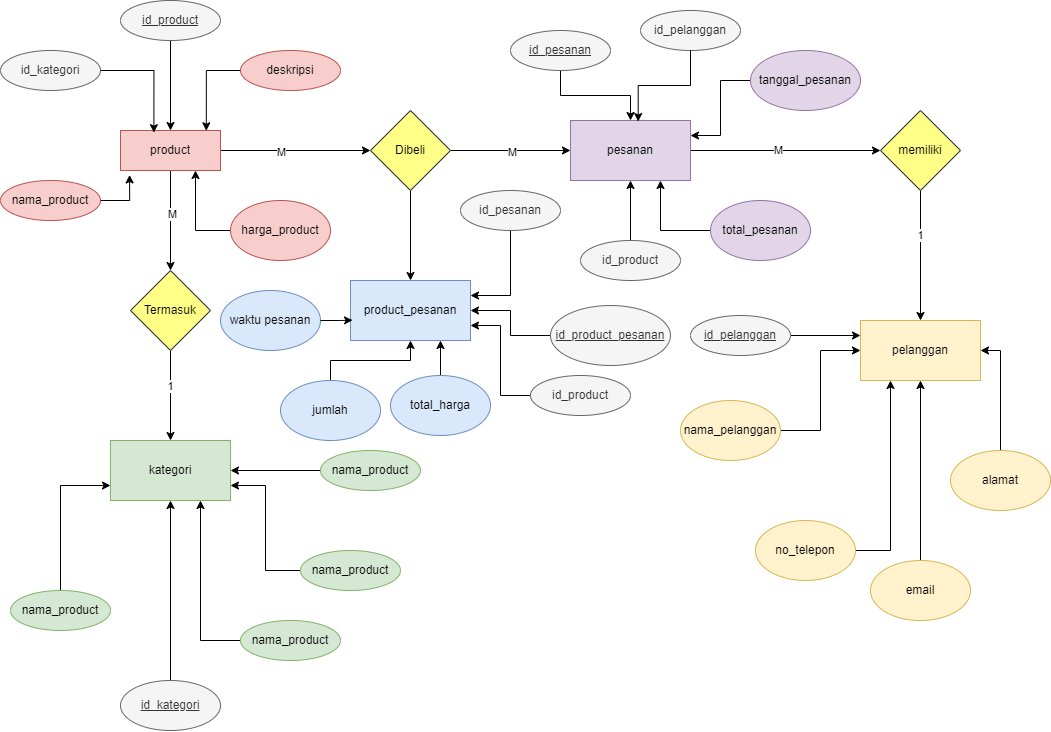

The diagram above was exported from draw.io. Its source (the exported page's mxGraphModel, read from the mxfile embedded in the PNG):
<mxGraphModel dx="1689" dy="830" grid="1" gridSize="10" guides="1" tooltips="1" connect="1" arrows="1" fold="1" page="1" pageScale="1" pageWidth="1100" pageHeight="850" math="0" shadow="0">
  <root>
    <mxCell id="0" />
    <mxCell id="1" parent="0" />
    <mxCell id="Y-AigFBL3pyhYKcH8et9-1" value="id_kategori" style="ellipse;whiteSpace=wrap;html=1;align=center;fillColor=#f5f5f5;fontColor=#333333;strokeColor=#666666;" vertex="1" parent="1">
      <mxGeometry x="10" y="70" width="100" height="40" as="geometry" />
    </mxCell>
    <mxCell id="Y-AigFBL3pyhYKcH8et9-19" value="" style="edgeStyle=orthogonalEdgeStyle;rounded=0;orthogonalLoop=1;jettySize=auto;html=1;" edge="1" parent="1" source="Y-AigFBL3pyhYKcH8et9-2" target="Y-AigFBL3pyhYKcH8et9-18">
      <mxGeometry relative="1" as="geometry" />
    </mxCell>
    <mxCell id="Y-AigFBL3pyhYKcH8et9-20" value="M" style="edgeLabel;html=1;align=center;verticalAlign=middle;resizable=0;points=[];" vertex="1" connectable="0" parent="Y-AigFBL3pyhYKcH8et9-19">
      <mxGeometry x="-0.1452" y="1" relative="1" as="geometry">
        <mxPoint as="offset" />
      </mxGeometry>
    </mxCell>
    <mxCell id="Y-AigFBL3pyhYKcH8et9-47" value="" style="edgeStyle=orthogonalEdgeStyle;rounded=0;orthogonalLoop=1;jettySize=auto;html=1;" edge="1" parent="1" source="Y-AigFBL3pyhYKcH8et9-2" target="Y-AigFBL3pyhYKcH8et9-46">
      <mxGeometry relative="1" as="geometry" />
    </mxCell>
    <mxCell id="Y-AigFBL3pyhYKcH8et9-48" value="M" style="edgeLabel;html=1;align=center;verticalAlign=middle;resizable=0;points=[];" vertex="1" connectable="0" parent="Y-AigFBL3pyhYKcH8et9-47">
      <mxGeometry x="-0.1949" y="-1" relative="1" as="geometry">
        <mxPoint as="offset" />
      </mxGeometry>
    </mxCell>
    <mxCell id="Y-AigFBL3pyhYKcH8et9-2" value="product" style="whiteSpace=wrap;html=1;align=center;fillColor=#f8cecc;strokeColor=#b85450;" vertex="1" parent="1">
      <mxGeometry x="130" y="150" width="100" height="40" as="geometry" />
    </mxCell>
    <mxCell id="Y-AigFBL3pyhYKcH8et9-14" style="edgeStyle=orthogonalEdgeStyle;rounded=0;orthogonalLoop=1;jettySize=auto;html=1;" edge="1" parent="1" source="Y-AigFBL3pyhYKcH8et9-3" target="Y-AigFBL3pyhYKcH8et9-2">
      <mxGeometry relative="1" as="geometry" />
    </mxCell>
    <mxCell id="Y-AigFBL3pyhYKcH8et9-3" value="id_product" style="ellipse;whiteSpace=wrap;html=1;align=center;fontStyle=4;fillColor=#f5f5f5;fontColor=#333333;strokeColor=#666666;" vertex="1" parent="1">
      <mxGeometry x="130" y="20" width="100" height="40" as="geometry" />
    </mxCell>
    <mxCell id="Y-AigFBL3pyhYKcH8et9-4" value="nama_product" style="ellipse;whiteSpace=wrap;html=1;align=center;fillColor=#f8cecc;strokeColor=#b85450;" vertex="1" parent="1">
      <mxGeometry x="10" y="200" width="100" height="40" as="geometry" />
    </mxCell>
    <mxCell id="Y-AigFBL3pyhYKcH8et9-44" style="edgeStyle=orthogonalEdgeStyle;rounded=0;orthogonalLoop=1;jettySize=auto;html=1;entryX=0.75;entryY=1;entryDx=0;entryDy=0;" edge="1" parent="1" source="Y-AigFBL3pyhYKcH8et9-5" target="Y-AigFBL3pyhYKcH8et9-2">
      <mxGeometry relative="1" as="geometry" />
    </mxCell>
    <mxCell id="Y-AigFBL3pyhYKcH8et9-5" value="harga_product" style="ellipse;whiteSpace=wrap;html=1;align=center;fillColor=#f8cecc;strokeColor=#b85450;" vertex="1" parent="1">
      <mxGeometry x="240" y="220" width="100" height="60" as="geometry" />
    </mxCell>
    <mxCell id="Y-AigFBL3pyhYKcH8et9-6" value="deskripsi" style="ellipse;whiteSpace=wrap;html=1;align=center;fillColor=#f8cecc;strokeColor=#b85450;" vertex="1" parent="1">
      <mxGeometry x="250" y="70" width="100" height="40" as="geometry" />
    </mxCell>
    <mxCell id="Y-AigFBL3pyhYKcH8et9-12" style="edgeStyle=orthogonalEdgeStyle;rounded=0;orthogonalLoop=1;jettySize=auto;html=1;entryX=0.858;entryY=0.007;entryDx=0;entryDy=0;entryPerimeter=0;" edge="1" parent="1" source="Y-AigFBL3pyhYKcH8et9-6" target="Y-AigFBL3pyhYKcH8et9-2">
      <mxGeometry relative="1" as="geometry" />
    </mxCell>
    <mxCell id="Y-AigFBL3pyhYKcH8et9-15" style="edgeStyle=orthogonalEdgeStyle;rounded=0;orthogonalLoop=1;jettySize=auto;html=1;entryX=0.334;entryY=0.054;entryDx=0;entryDy=0;entryPerimeter=0;" edge="1" parent="1" source="Y-AigFBL3pyhYKcH8et9-1" target="Y-AigFBL3pyhYKcH8et9-2">
      <mxGeometry relative="1" as="geometry" />
    </mxCell>
    <mxCell id="Y-AigFBL3pyhYKcH8et9-16" style="edgeStyle=orthogonalEdgeStyle;rounded=0;orthogonalLoop=1;jettySize=auto;html=1;entryX=0.091;entryY=1.11;entryDx=0;entryDy=0;entryPerimeter=0;" edge="1" parent="1" source="Y-AigFBL3pyhYKcH8et9-4" target="Y-AigFBL3pyhYKcH8et9-2">
      <mxGeometry relative="1" as="geometry" />
    </mxCell>
    <mxCell id="Y-AigFBL3pyhYKcH8et9-25" value="" style="edgeStyle=orthogonalEdgeStyle;rounded=0;orthogonalLoop=1;jettySize=auto;html=1;" edge="1" parent="1" source="Y-AigFBL3pyhYKcH8et9-18" target="Y-AigFBL3pyhYKcH8et9-24">
      <mxGeometry relative="1" as="geometry" />
    </mxCell>
    <mxCell id="Y-AigFBL3pyhYKcH8et9-27" value="1" style="edgeLabel;html=1;align=center;verticalAlign=middle;resizable=0;points=[];" vertex="1" connectable="0" parent="Y-AigFBL3pyhYKcH8et9-25">
      <mxGeometry x="-0.2132" y="-1" relative="1" as="geometry">
        <mxPoint as="offset" />
      </mxGeometry>
    </mxCell>
    <mxCell id="Y-AigFBL3pyhYKcH8et9-18" value="Termasuk" style="rhombus;whiteSpace=wrap;html=1;fillColor=#ffff88;strokeColor=#36393d;" vertex="1" parent="1">
      <mxGeometry x="140" y="290" width="80" height="80" as="geometry" />
    </mxCell>
    <mxCell id="Y-AigFBL3pyhYKcH8et9-24" value="kategori" style="whiteSpace=wrap;html=1;fillColor=#d5e8d4;strokeColor=#82b366;" vertex="1" parent="1">
      <mxGeometry x="120" y="460" width="120" height="60" as="geometry" />
    </mxCell>
    <mxCell id="Y-AigFBL3pyhYKcH8et9-39" style="edgeStyle=orthogonalEdgeStyle;rounded=0;orthogonalLoop=1;jettySize=auto;html=1;entryX=0.75;entryY=1;entryDx=0;entryDy=0;" edge="1" parent="1" source="Y-AigFBL3pyhYKcH8et9-29" target="Y-AigFBL3pyhYKcH8et9-24">
      <mxGeometry relative="1" as="geometry" />
    </mxCell>
    <mxCell id="Y-AigFBL3pyhYKcH8et9-29" value="nama_product" style="ellipse;whiteSpace=wrap;html=1;align=center;fillColor=#d5e8d4;strokeColor=#82b366;" vertex="1" parent="1">
      <mxGeometry x="250" y="640" width="100" height="40" as="geometry" />
    </mxCell>
    <mxCell id="Y-AigFBL3pyhYKcH8et9-41" style="edgeStyle=orthogonalEdgeStyle;rounded=0;orthogonalLoop=1;jettySize=auto;html=1;entryX=1;entryY=0.75;entryDx=0;entryDy=0;" edge="1" parent="1" source="Y-AigFBL3pyhYKcH8et9-30" target="Y-AigFBL3pyhYKcH8et9-24">
      <mxGeometry relative="1" as="geometry" />
    </mxCell>
    <mxCell id="Y-AigFBL3pyhYKcH8et9-30" value="nama_product" style="ellipse;whiteSpace=wrap;html=1;align=center;fillColor=#d5e8d4;strokeColor=#82b366;" vertex="1" parent="1">
      <mxGeometry x="310" y="570" width="100" height="40" as="geometry" />
    </mxCell>
    <mxCell id="Y-AigFBL3pyhYKcH8et9-40" style="edgeStyle=orthogonalEdgeStyle;rounded=0;orthogonalLoop=1;jettySize=auto;html=1;" edge="1" parent="1" source="Y-AigFBL3pyhYKcH8et9-31" target="Y-AigFBL3pyhYKcH8et9-24">
      <mxGeometry relative="1" as="geometry" />
    </mxCell>
    <mxCell id="Y-AigFBL3pyhYKcH8et9-31" value="nama_product" style="ellipse;whiteSpace=wrap;html=1;align=center;fillColor=#d5e8d4;strokeColor=#82b366;" vertex="1" parent="1">
      <mxGeometry x="330" y="470" width="100" height="40" as="geometry" />
    </mxCell>
    <mxCell id="Y-AigFBL3pyhYKcH8et9-38" style="edgeStyle=orthogonalEdgeStyle;rounded=0;orthogonalLoop=1;jettySize=auto;html=1;entryX=0;entryY=0.75;entryDx=0;entryDy=0;" edge="1" parent="1" source="Y-AigFBL3pyhYKcH8et9-32" target="Y-AigFBL3pyhYKcH8et9-24">
      <mxGeometry relative="1" as="geometry" />
    </mxCell>
    <mxCell id="Y-AigFBL3pyhYKcH8et9-32" value="nama_product" style="ellipse;whiteSpace=wrap;html=1;align=center;fillColor=#d5e8d4;strokeColor=#82b366;" vertex="1" parent="1">
      <mxGeometry x="20" y="610" width="100" height="40" as="geometry" />
    </mxCell>
    <mxCell id="Y-AigFBL3pyhYKcH8et9-43" style="edgeStyle=orthogonalEdgeStyle;rounded=0;orthogonalLoop=1;jettySize=auto;html=1;entryX=0.5;entryY=1;entryDx=0;entryDy=0;" edge="1" parent="1" source="Y-AigFBL3pyhYKcH8et9-42" target="Y-AigFBL3pyhYKcH8et9-24">
      <mxGeometry relative="1" as="geometry" />
    </mxCell>
    <mxCell id="Y-AigFBL3pyhYKcH8et9-42" value="id_kategori" style="ellipse;whiteSpace=wrap;html=1;align=center;fontStyle=4;fillColor=#f5f5f5;fontColor=#333333;strokeColor=#666666;" vertex="1" parent="1">
      <mxGeometry x="130" y="700" width="100" height="50" as="geometry" />
    </mxCell>
    <mxCell id="Y-AigFBL3pyhYKcH8et9-50" value="" style="edgeStyle=orthogonalEdgeStyle;rounded=0;orthogonalLoop=1;jettySize=auto;html=1;" edge="1" parent="1" source="Y-AigFBL3pyhYKcH8et9-46" target="Y-AigFBL3pyhYKcH8et9-49">
      <mxGeometry relative="1" as="geometry" />
    </mxCell>
    <mxCell id="Y-AigFBL3pyhYKcH8et9-51" value="M" style="edgeLabel;html=1;align=center;verticalAlign=middle;resizable=0;points=[];" vertex="1" connectable="0" parent="Y-AigFBL3pyhYKcH8et9-50">
      <mxGeometry x="0.0143" y="-1" relative="1" as="geometry">
        <mxPoint as="offset" />
      </mxGeometry>
    </mxCell>
    <mxCell id="Y-AigFBL3pyhYKcH8et9-67" value="" style="edgeStyle=orthogonalEdgeStyle;rounded=0;orthogonalLoop=1;jettySize=auto;html=1;" edge="1" parent="1" source="Y-AigFBL3pyhYKcH8et9-46" target="Y-AigFBL3pyhYKcH8et9-66">
      <mxGeometry relative="1" as="geometry" />
    </mxCell>
    <mxCell id="Y-AigFBL3pyhYKcH8et9-46" value="Dibeli" style="rhombus;whiteSpace=wrap;html=1;fillColor=#ffff88;strokeColor=#36393d;" vertex="1" parent="1">
      <mxGeometry x="380" y="130" width="80" height="80" as="geometry" />
    </mxCell>
    <mxCell id="Y-AigFBL3pyhYKcH8et9-89" value="" style="edgeStyle=orthogonalEdgeStyle;rounded=0;orthogonalLoop=1;jettySize=auto;html=1;" edge="1" parent="1" source="Y-AigFBL3pyhYKcH8et9-49" target="Y-AigFBL3pyhYKcH8et9-88">
      <mxGeometry relative="1" as="geometry" />
    </mxCell>
    <mxCell id="Y-AigFBL3pyhYKcH8et9-90" value="M" style="edgeLabel;html=1;align=center;verticalAlign=middle;resizable=0;points=[];" vertex="1" connectable="0" parent="Y-AigFBL3pyhYKcH8et9-89">
      <mxGeometry x="-0.0872" y="1" relative="1" as="geometry">
        <mxPoint as="offset" />
      </mxGeometry>
    </mxCell>
    <mxCell id="Y-AigFBL3pyhYKcH8et9-49" value="pesanan" style="whiteSpace=wrap;html=1;fillColor=#e1d5e7;strokeColor=#9673a6;" vertex="1" parent="1">
      <mxGeometry x="580" y="140" width="120" height="60" as="geometry" />
    </mxCell>
    <mxCell id="Y-AigFBL3pyhYKcH8et9-58" style="edgeStyle=orthogonalEdgeStyle;rounded=0;orthogonalLoop=1;jettySize=auto;html=1;" edge="1" parent="1" source="Y-AigFBL3pyhYKcH8et9-52" target="Y-AigFBL3pyhYKcH8et9-49">
      <mxGeometry relative="1" as="geometry" />
    </mxCell>
    <mxCell id="Y-AigFBL3pyhYKcH8et9-52" value="id_pesanan" style="ellipse;whiteSpace=wrap;html=1;align=center;fontStyle=4;fillColor=#f5f5f5;fontColor=#333333;strokeColor=#666666;" vertex="1" parent="1">
      <mxGeometry x="520" y="50" width="100" height="40" as="geometry" />
    </mxCell>
    <mxCell id="Y-AigFBL3pyhYKcH8et9-53" value="id_pelanggan" style="ellipse;whiteSpace=wrap;html=1;align=center;fillColor=#f5f5f5;fontColor=#333333;strokeColor=#666666;" vertex="1" parent="1">
      <mxGeometry x="650" y="30" width="100" height="40" as="geometry" />
    </mxCell>
    <mxCell id="Y-AigFBL3pyhYKcH8et9-61" style="edgeStyle=orthogonalEdgeStyle;rounded=0;orthogonalLoop=1;jettySize=auto;html=1;entryX=0.5;entryY=1;entryDx=0;entryDy=0;" edge="1" parent="1" source="Y-AigFBL3pyhYKcH8et9-54" target="Y-AigFBL3pyhYKcH8et9-49">
      <mxGeometry relative="1" as="geometry" />
    </mxCell>
    <mxCell id="Y-AigFBL3pyhYKcH8et9-54" value="id_product" style="ellipse;whiteSpace=wrap;html=1;align=center;fillColor=#f5f5f5;fontColor=#333333;strokeColor=#666666;" vertex="1" parent="1">
      <mxGeometry x="590" y="260" width="100" height="40" as="geometry" />
    </mxCell>
    <mxCell id="Y-AigFBL3pyhYKcH8et9-65" style="edgeStyle=orthogonalEdgeStyle;rounded=0;orthogonalLoop=1;jettySize=auto;html=1;entryX=1;entryY=0.25;entryDx=0;entryDy=0;" edge="1" parent="1" source="Y-AigFBL3pyhYKcH8et9-55" target="Y-AigFBL3pyhYKcH8et9-49">
      <mxGeometry relative="1" as="geometry" />
    </mxCell>
    <mxCell id="Y-AigFBL3pyhYKcH8et9-55" value="tanggal_pesanan" style="ellipse;whiteSpace=wrap;html=1;align=center;fillColor=#e1d5e7;strokeColor=#9673a6;" vertex="1" parent="1">
      <mxGeometry x="760" y="70" width="110" height="60" as="geometry" />
    </mxCell>
    <mxCell id="Y-AigFBL3pyhYKcH8et9-63" style="edgeStyle=orthogonalEdgeStyle;rounded=0;orthogonalLoop=1;jettySize=auto;html=1;entryX=0.75;entryY=1;entryDx=0;entryDy=0;" edge="1" parent="1" source="Y-AigFBL3pyhYKcH8et9-56" target="Y-AigFBL3pyhYKcH8et9-49">
      <mxGeometry relative="1" as="geometry" />
    </mxCell>
    <mxCell id="Y-AigFBL3pyhYKcH8et9-56" value="total_pesanan" style="ellipse;whiteSpace=wrap;html=1;align=center;fillColor=#e1d5e7;strokeColor=#9673a6;" vertex="1" parent="1">
      <mxGeometry x="720" y="220" width="100" height="60" as="geometry" />
    </mxCell>
    <mxCell id="Y-AigFBL3pyhYKcH8et9-59" style="edgeStyle=orthogonalEdgeStyle;rounded=0;orthogonalLoop=1;jettySize=auto;html=1;entryX=0.564;entryY=0.017;entryDx=0;entryDy=0;entryPerimeter=0;" edge="1" parent="1" source="Y-AigFBL3pyhYKcH8et9-53" target="Y-AigFBL3pyhYKcH8et9-49">
      <mxGeometry relative="1" as="geometry" />
    </mxCell>
    <mxCell id="Y-AigFBL3pyhYKcH8et9-66" value="product_pesanan" style="whiteSpace=wrap;html=1;fillColor=#dae8fc;strokeColor=#6c8ebf;" vertex="1" parent="1">
      <mxGeometry x="360" y="300" width="120" height="60" as="geometry" />
    </mxCell>
    <mxCell id="Y-AigFBL3pyhYKcH8et9-78" style="edgeStyle=orthogonalEdgeStyle;rounded=0;orthogonalLoop=1;jettySize=auto;html=1;entryX=1;entryY=0.25;entryDx=0;entryDy=0;" edge="1" parent="1" source="Y-AigFBL3pyhYKcH8et9-70" target="Y-AigFBL3pyhYKcH8et9-66">
      <mxGeometry relative="1" as="geometry" />
    </mxCell>
    <mxCell id="Y-AigFBL3pyhYKcH8et9-70" value="id_pesanan" style="ellipse;whiteSpace=wrap;html=1;align=center;fillColor=#f5f5f5;fontColor=#333333;strokeColor=#666666;" vertex="1" parent="1">
      <mxGeometry x="470" y="210" width="100" height="40" as="geometry" />
    </mxCell>
    <mxCell id="Y-AigFBL3pyhYKcH8et9-79" style="edgeStyle=orthogonalEdgeStyle;rounded=0;orthogonalLoop=1;jettySize=auto;html=1;" edge="1" parent="1" source="Y-AigFBL3pyhYKcH8et9-71" target="Y-AigFBL3pyhYKcH8et9-66">
      <mxGeometry relative="1" as="geometry" />
    </mxCell>
    <mxCell id="Y-AigFBL3pyhYKcH8et9-71" value="id_product_pesanan" style="ellipse;whiteSpace=wrap;html=1;align=center;fontStyle=4;fillColor=#f5f5f5;fontColor=#333333;strokeColor=#666666;" vertex="1" parent="1">
      <mxGeometry x="560" y="325" width="120" height="60" as="geometry" />
    </mxCell>
    <mxCell id="Y-AigFBL3pyhYKcH8et9-80" style="edgeStyle=orthogonalEdgeStyle;rounded=0;orthogonalLoop=1;jettySize=auto;html=1;entryX=1;entryY=0.75;entryDx=0;entryDy=0;" edge="1" parent="1" source="Y-AigFBL3pyhYKcH8et9-72" target="Y-AigFBL3pyhYKcH8et9-66">
      <mxGeometry relative="1" as="geometry" />
    </mxCell>
    <mxCell id="Y-AigFBL3pyhYKcH8et9-72" value="id_product" style="ellipse;whiteSpace=wrap;html=1;align=center;fillColor=#f5f5f5;fontColor=#333333;strokeColor=#666666;" vertex="1" parent="1">
      <mxGeometry x="540" y="395" width="100" height="40" as="geometry" />
    </mxCell>
    <mxCell id="Y-AigFBL3pyhYKcH8et9-83" style="edgeStyle=orthogonalEdgeStyle;rounded=0;orthogonalLoop=1;jettySize=auto;html=1;" edge="1" parent="1" source="Y-AigFBL3pyhYKcH8et9-73" target="Y-AigFBL3pyhYKcH8et9-66">
      <mxGeometry relative="1" as="geometry" />
    </mxCell>
    <mxCell id="Y-AigFBL3pyhYKcH8et9-73" value="jumlah" style="ellipse;whiteSpace=wrap;html=1;align=center;fillColor=#dae8fc;strokeColor=#6c8ebf;" vertex="1" parent="1">
      <mxGeometry x="290" y="400" width="100" height="60" as="geometry" />
    </mxCell>
    <mxCell id="Y-AigFBL3pyhYKcH8et9-74" value="waktu pesanan" style="ellipse;whiteSpace=wrap;html=1;align=center;fillColor=#dae8fc;strokeColor=#6c8ebf;" vertex="1" parent="1">
      <mxGeometry x="230" y="310" width="100" height="60" as="geometry" />
    </mxCell>
    <mxCell id="Y-AigFBL3pyhYKcH8et9-81" style="edgeStyle=orthogonalEdgeStyle;rounded=0;orthogonalLoop=1;jettySize=auto;html=1;entryX=0.75;entryY=1;entryDx=0;entryDy=0;" edge="1" parent="1" source="Y-AigFBL3pyhYKcH8et9-75" target="Y-AigFBL3pyhYKcH8et9-66">
      <mxGeometry relative="1" as="geometry" />
    </mxCell>
    <mxCell id="Y-AigFBL3pyhYKcH8et9-75" value="total_harga" style="ellipse;whiteSpace=wrap;html=1;align=center;fillColor=#dae8fc;strokeColor=#6c8ebf;" vertex="1" parent="1">
      <mxGeometry x="400" y="395" width="100" height="60" as="geometry" />
    </mxCell>
    <mxCell id="Y-AigFBL3pyhYKcH8et9-84" style="edgeStyle=orthogonalEdgeStyle;rounded=0;orthogonalLoop=1;jettySize=auto;html=1;entryX=0.017;entryY=0.661;entryDx=0;entryDy=0;entryPerimeter=0;" edge="1" parent="1" source="Y-AigFBL3pyhYKcH8et9-74" target="Y-AigFBL3pyhYKcH8et9-66">
      <mxGeometry relative="1" as="geometry" />
    </mxCell>
    <mxCell id="Y-AigFBL3pyhYKcH8et9-92" value="" style="edgeStyle=orthogonalEdgeStyle;rounded=0;orthogonalLoop=1;jettySize=auto;html=1;" edge="1" parent="1" source="Y-AigFBL3pyhYKcH8et9-88" target="Y-AigFBL3pyhYKcH8et9-91">
      <mxGeometry relative="1" as="geometry" />
    </mxCell>
    <mxCell id="Y-AigFBL3pyhYKcH8et9-93" value="1" style="edgeLabel;html=1;align=center;verticalAlign=middle;resizable=0;points=[];" vertex="1" connectable="0" parent="Y-AigFBL3pyhYKcH8et9-92">
      <mxGeometry x="-0.3231" y="-1" relative="1" as="geometry">
        <mxPoint as="offset" />
      </mxGeometry>
    </mxCell>
    <mxCell id="Y-AigFBL3pyhYKcH8et9-88" value="memiliki" style="rhombus;whiteSpace=wrap;html=1;fillColor=#ffff88;strokeColor=#36393d;" vertex="1" parent="1">
      <mxGeometry x="890" y="130" width="80" height="80" as="geometry" />
    </mxCell>
    <mxCell id="Y-AigFBL3pyhYKcH8et9-91" value="pelanggan" style="whiteSpace=wrap;html=1;fillColor=#fff2cc;strokeColor=#d6b656;" vertex="1" parent="1">
      <mxGeometry x="870" y="340" width="120" height="60" as="geometry" />
    </mxCell>
    <mxCell id="Y-AigFBL3pyhYKcH8et9-104" style="edgeStyle=orthogonalEdgeStyle;rounded=0;orthogonalLoop=1;jettySize=auto;html=1;entryX=0;entryY=0.25;entryDx=0;entryDy=0;" edge="1" parent="1" source="Y-AigFBL3pyhYKcH8et9-94" target="Y-AigFBL3pyhYKcH8et9-91">
      <mxGeometry relative="1" as="geometry" />
    </mxCell>
    <mxCell id="Y-AigFBL3pyhYKcH8et9-94" value="id_pelanggan" style="ellipse;whiteSpace=wrap;html=1;align=center;fontStyle=4;fillColor=#f5f5f5;fontColor=#333333;strokeColor=#666666;" vertex="1" parent="1">
      <mxGeometry x="700" y="335" width="100" height="40" as="geometry" />
    </mxCell>
    <mxCell id="Y-AigFBL3pyhYKcH8et9-105" style="edgeStyle=orthogonalEdgeStyle;rounded=0;orthogonalLoop=1;jettySize=auto;html=1;entryX=0;entryY=0.5;entryDx=0;entryDy=0;" edge="1" parent="1" source="Y-AigFBL3pyhYKcH8et9-95" target="Y-AigFBL3pyhYKcH8et9-91">
      <mxGeometry relative="1" as="geometry" />
    </mxCell>
    <mxCell id="Y-AigFBL3pyhYKcH8et9-95" value="nama_pelanggan" style="ellipse;whiteSpace=wrap;html=1;align=center;fillColor=#fff2cc;strokeColor=#d6b656;" vertex="1" parent="1">
      <mxGeometry x="690" y="420" width="100" height="60" as="geometry" />
    </mxCell>
    <mxCell id="Y-AigFBL3pyhYKcH8et9-102" style="edgeStyle=orthogonalEdgeStyle;rounded=0;orthogonalLoop=1;jettySize=auto;html=1;" edge="1" parent="1" source="Y-AigFBL3pyhYKcH8et9-96" target="Y-AigFBL3pyhYKcH8et9-91">
      <mxGeometry relative="1" as="geometry" />
    </mxCell>
    <mxCell id="Y-AigFBL3pyhYKcH8et9-96" value="email" style="ellipse;whiteSpace=wrap;html=1;align=center;fillColor=#fff2cc;strokeColor=#d6b656;" vertex="1" parent="1">
      <mxGeometry x="880" y="580" width="100" height="60" as="geometry" />
    </mxCell>
    <mxCell id="Y-AigFBL3pyhYKcH8et9-100" style="edgeStyle=orthogonalEdgeStyle;rounded=0;orthogonalLoop=1;jettySize=auto;html=1;entryX=0.25;entryY=1;entryDx=0;entryDy=0;" edge="1" parent="1" source="Y-AigFBL3pyhYKcH8et9-97" target="Y-AigFBL3pyhYKcH8et9-91">
      <mxGeometry relative="1" as="geometry" />
    </mxCell>
    <mxCell id="Y-AigFBL3pyhYKcH8et9-97" value="no_telepon" style="ellipse;whiteSpace=wrap;html=1;align=center;fillColor=#fff2cc;strokeColor=#d6b656;" vertex="1" parent="1">
      <mxGeometry x="765" y="540" width="100" height="60" as="geometry" />
    </mxCell>
    <mxCell id="Y-AigFBL3pyhYKcH8et9-103" style="edgeStyle=orthogonalEdgeStyle;rounded=0;orthogonalLoop=1;jettySize=auto;html=1;entryX=1;entryY=0.5;entryDx=0;entryDy=0;" edge="1" parent="1" source="Y-AigFBL3pyhYKcH8et9-98" target="Y-AigFBL3pyhYKcH8et9-91">
      <mxGeometry relative="1" as="geometry" />
    </mxCell>
    <mxCell id="Y-AigFBL3pyhYKcH8et9-98" value="alamat" style="ellipse;whiteSpace=wrap;html=1;align=center;fillColor=#fff2cc;strokeColor=#d6b656;" vertex="1" parent="1">
      <mxGeometry x="960" y="470" width="100" height="60" as="geometry" />
    </mxCell>
  </root>
</mxGraphModel>